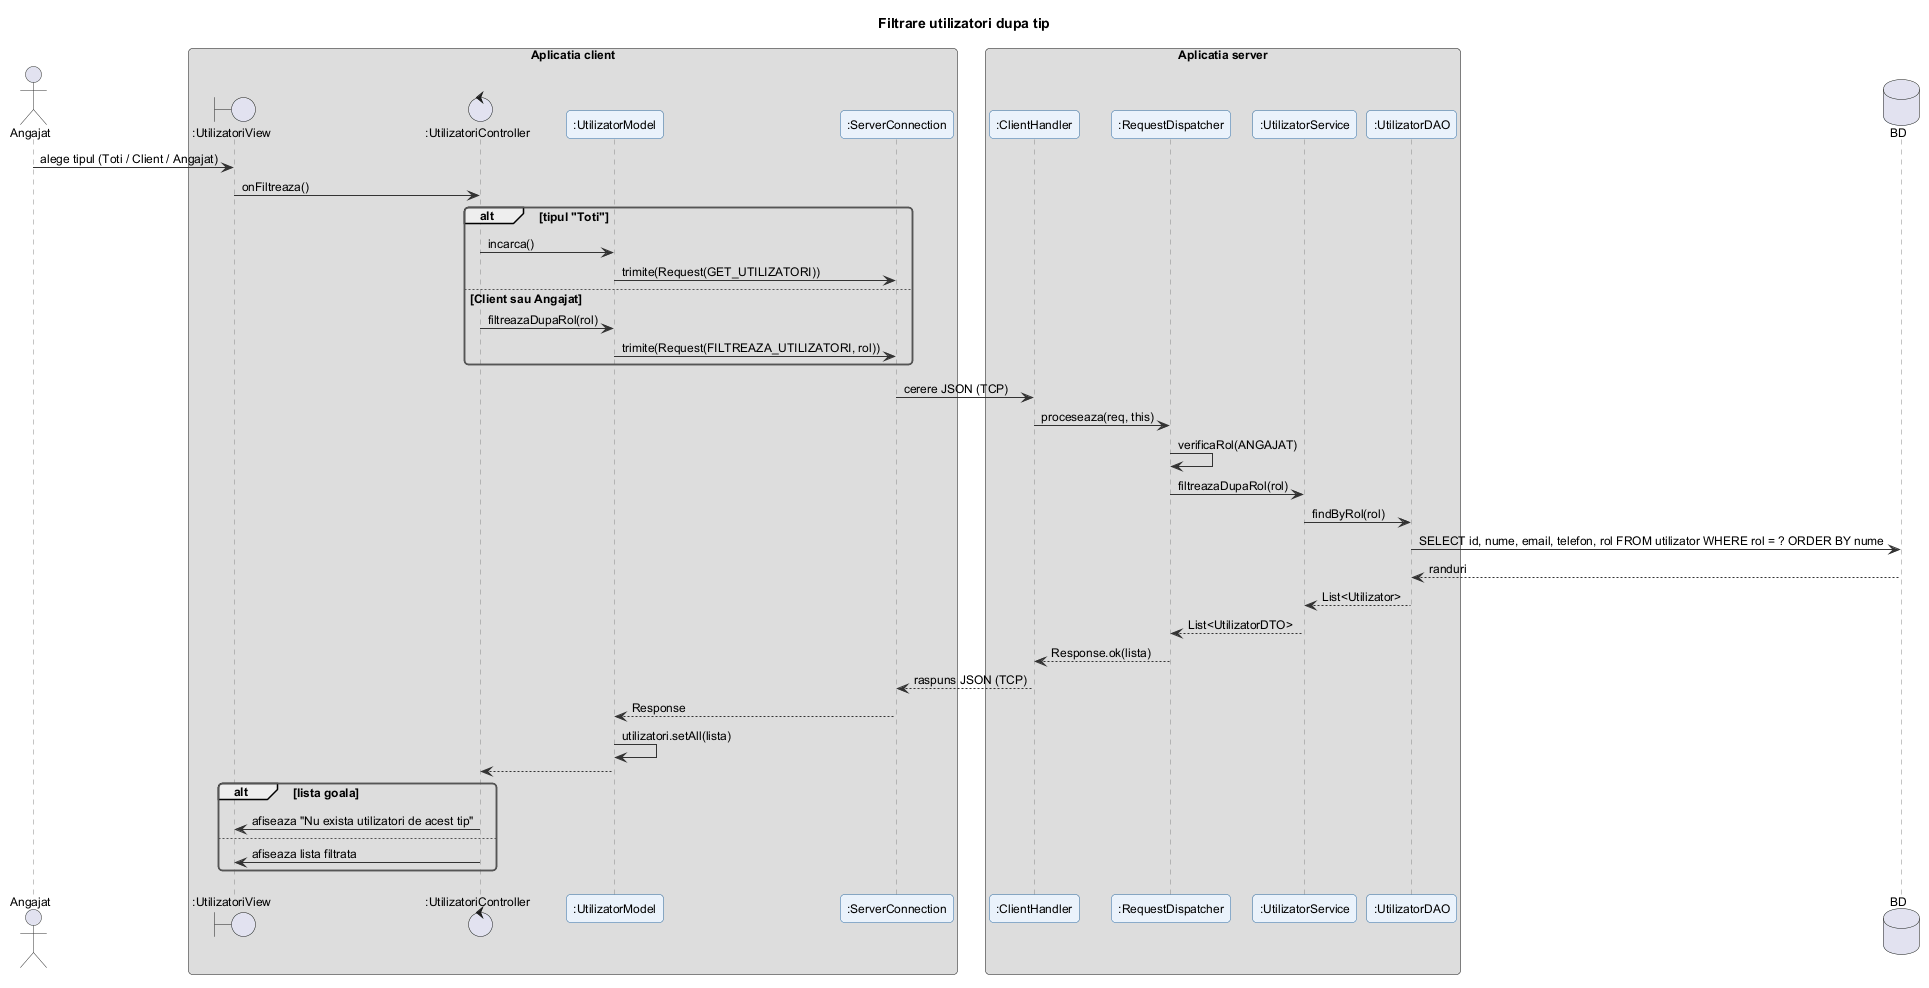

The diagram above was rendered by PlantUML. Its source (embedded in the PNG):
@startuml filtrare_utilizatori
!include ../_stil.iuml
title Filtrare utilizatori dupa tip

actor Angajat
box "Aplicatia client"
boundary ":UtilizatoriView" as V
control ":UtilizatoriController" as C
participant ":UtilizatorModel" as M
participant ":ServerConnection" as SC
end box
box "Aplicatia server"
participant ":ClientHandler" as CH
participant ":RequestDispatcher" as RD
participant ":UtilizatorService" as S
participant ":UtilizatorDAO" as D
end box
database "BD" as DB

Angajat -> V : alege tipul (Toti / Client / Angajat)
V -> C : onFiltreaza()
alt tipul "Toti"
  C -> M : incarca()
  M -> SC : trimite(Request(GET_UTILIZATORI))
else Client sau Angajat
  C -> M : filtreazaDupaRol(rol)
  M -> SC : trimite(Request(FILTREAZA_UTILIZATORI, rol))
end
SC -> CH : cerere JSON (TCP)
CH -> RD : proceseaza(req, this)
RD -> RD : verificaRol(ANGAJAT)
RD -> S : filtreazaDupaRol(rol)
S -> D : findByRol(rol)
D -> DB : SELECT id, nume, email, telefon, rol FROM utilizator WHERE rol = ? ORDER BY nume
DB --> D : randuri
D --> S : List<Utilizator>
S --> RD : List<UtilizatorDTO>
RD --> CH : Response.ok(lista)
CH --> SC : raspuns JSON (TCP)
SC --> M : Response
M -> M : utilizatori.setAll(lista)
M --> C
alt lista goala
  C -> V : afiseaza "Nu exista utilizatori de acest tip"
else
  C -> V : afiseaza lista filtrata
end
@enduml